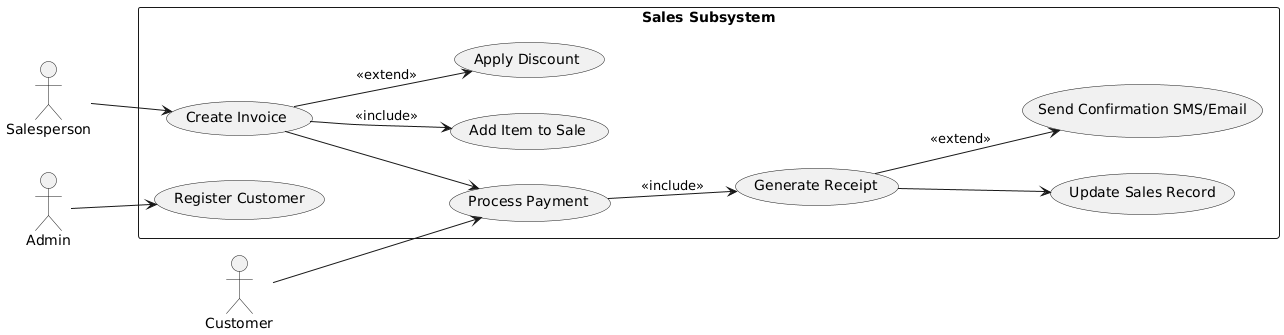

The diagram above was rendered by PlantUML. Its source (embedded in the PNG):
@startuml
left to right direction
actor "Salesperson" as SP
actor "Customer" as CUST
actor "Admin" as ADM

rectangle "Sales Subsystem" {
  usecase "Register Customer" as UC1
  usecase "Create Invoice" as UC2
  usecase "Add Item to Sale" as UC3
  usecase "Apply Discount" as UC4
  usecase "Process Payment" as UC5
  usecase "Generate Receipt" as UC6
  usecase "Update Sales Record" as UC7
  usecase "Send Confirmation SMS/Email" as UC8
}

SP --> UC2
UC2 --> UC3 : <<include>>
UC2 --> UC4 : <<extend>>
UC2 --> UC5
UC5 --> UC6 : <<include>>
UC6 --> UC7
UC6 --> UC8 : <<extend>>
CUST --> UC5
ADM --> UC1
@enduml